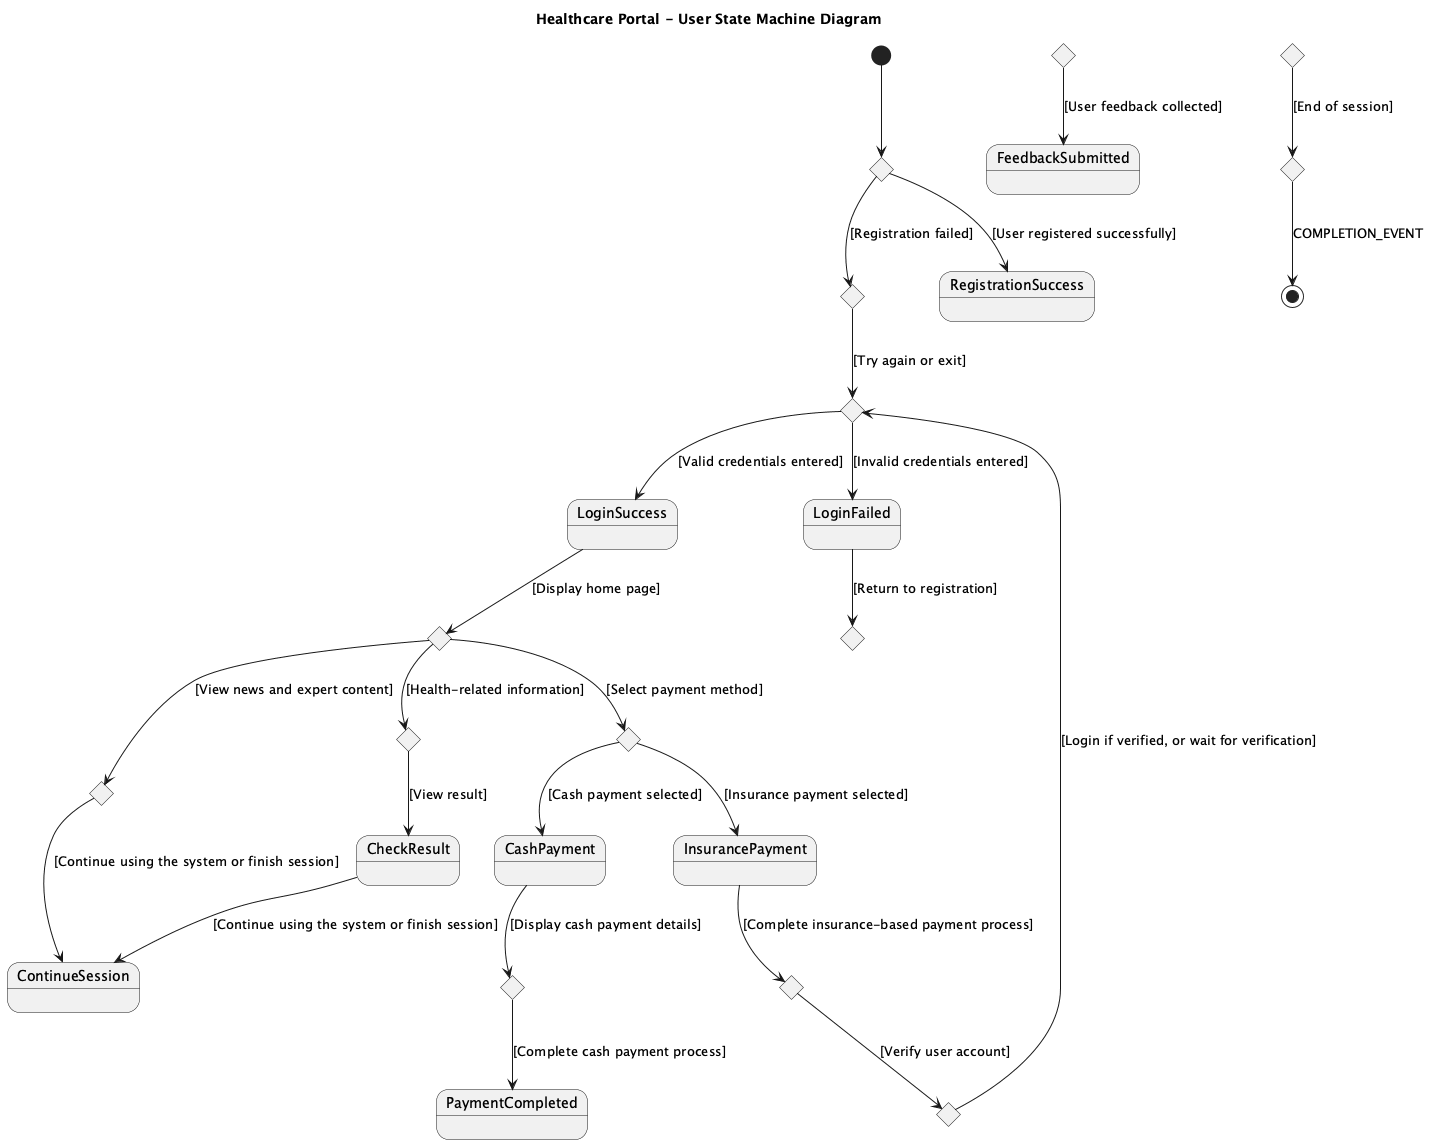

The diagram above was rendered by PlantUML. Its source (embedded in the PNG):
@startuml
title Healthcare Portal - User State Machine Diagram

state RegistrationChoice1 <<choice>>
state RegistrationChoice2 <<choice>>
state LoginChoice <<choice>>
state HomePage <<choice>>
state NewsContent <<choice>>
state HealthCheckup <<choice>>
state PaymentMethodSelection <<choice>>
state CashPaymentDetails <<choice>>
state InsurancePaymentCompletion <<choice>>
state FeedbackCollection <<choice>>
state Logout <<choice>>
state RegistrationFailure <<choice>>
state ServiceVerification <<choice>>
state TerminalState <<choice>>

[*] --> RegistrationChoice1

RegistrationChoice1 --> RegistrationSuccess : [User registered successfully]
RegistrationChoice1 --> RegistrationFailure : [Registration failed]

RegistrationFailure --> LoginChoice : [Try again or exit]
LoginChoice --> LoginSuccess : [Valid credentials entered]
LoginChoice --> LoginFailed : [Invalid credentials entered]

LoginFailed --> RegistrationChoice2 : [Return to registration]
LoginSuccess --> HomePage : [Display home page]

HomePage --> NewsContent : [View news and expert content]
HomePage --> HealthCheckup : [Health-related information]
HomePage --> PaymentMethodSelection : [Select payment method]

PaymentMethodSelection --> CashPayment : [Cash payment selected]
PaymentMethodSelection --> InsurancePayment : [Insurance payment selected]

CashPayment --> CashPaymentDetails : [Display cash payment details]
CashPaymentDetails --> PaymentCompleted : [Complete cash payment process]

InsurancePayment --> InsurancePaymentCompletion : [Complete insurance-based payment process]
InsurancePaymentCompletion --> ServiceVerification : [Verify user account]
ServiceVerification --> LoginChoice : [Login if verified, or wait for verification]

HealthCheckup --> CheckResult : [View result]
CheckResult --> ContinueSession : [Continue using the system or finish session]

NewsContent --> ContinueSession : [Continue using the system or finish session]

FeedbackCollection --> FeedbackSubmitted : [User feedback collected]
TerminalState --> [*] : COMPLETION_EVENT
Logout --> TerminalState : [End of session]
@enduml